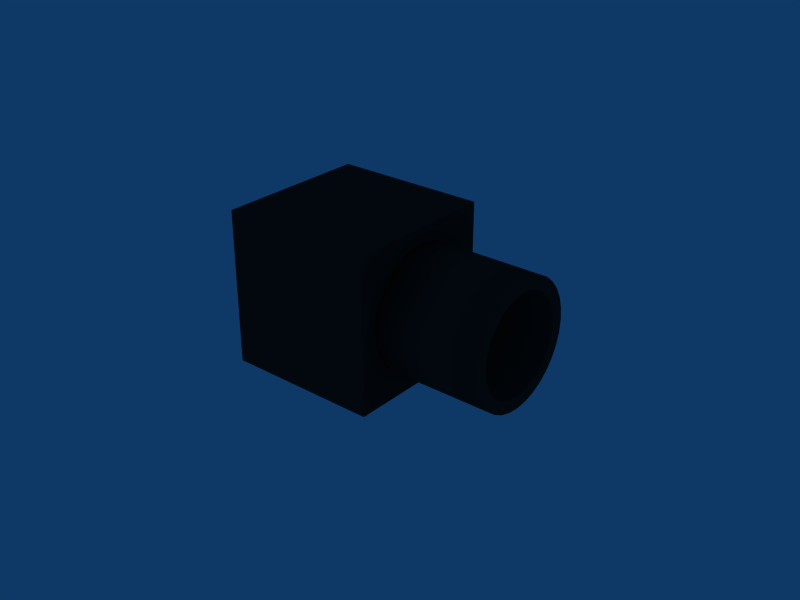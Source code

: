 # Source: video_camera.blend  (saved by Blender 2.61.0; exported with 4.5.12 LTS)
import bpy
from mathutils import Matrix  # noqa: F401  (used for matrix-valued properties, if any)

bpy.ops.wm.read_factory_settings(use_empty=True)
scene = bpy.context.scene
scene.name = 'Scene'

# ---- collections
col_collection_1 = bpy.data.collections.new('Collection 1'); scene.collection.children.link(col_collection_1)

# ---- materials (node trees are filled in below, after node groups)
mat_cameramat = bpy.data.materials.new('CameraMat')
mat_cameramat.alpha_threshold = 0.0
mat_cameramat.diffuse_color = (0.14, 0.14, 0.14, 1.0)
mat_cameramat.specular_color = (0.28, 0.28, 0.28)
mat_cameramat.roughness = 0.5
mat_cameramat.line_color = (0.0, 0.0, 0.0, 1.0)
mat_screenmat = bpy.data.materials.new('ScreenMat')
mat_screenmat.alpha_threshold = 0.0
mat_screenmat.preview_render_type = 'CUBE'
mat_screenmat.diffuse_color = (0.1309, 0.5192, 0.9264, 1.0)
mat_screenmat.roughness = 0.5
mat_screenmat.line_color = (0.0, 0.0, 0.0, 1.0)

# ---- material node trees

# ---- world
world_world = bpy.data.worlds.new('World'); scene.world = world_world
world_world.color = (0.05656, 0.221, 0.4)
world_world.use_sun_shadow = False
world_world.sun_shadow_jitter_overblur = 0.0
world_world.cycles.sampling_method = 'MANUAL'
world_world.cycles.sample_map_resolution = 256

# ---- cameras
cam_camera_001 = bpy.data.cameras.new('Camera.001')
cam_camera_001.passepartout_alpha = 0.2
cam_camera_001.clip_end = 100.0
cam_camera_001.lens = 35.0
cam_camera_001.sensor_width = 32.0
cam_camera_001.sensor_height = 18.0
cam_camera_001.show_limits = True
cam_camera_001.show_passepartout = False
cam_camera_001.show_safe_areas = True
cam_camera_001.dof.focus_distance = 0.0
cam_camera_001.dof.aperture_fstop = 128.0

# ---- meshes
me_cylinder = bpy.data.meshes.new('Cylinder')
me_cylinder.from_pydata([(0.1392, 0.05, -0.05), (0.1392, -0.05, -0.05), (0.03924, -0.05, -0.05), (0.03924, 0.05, -0.05), (0.1392, 0.05, 0.05), (0.1392, -0.05, 0.05), (0.03924, -0.05, 0.05), (0.03924, 0.05, 0.05), (-0.03076, 0.02828, -0.02828), (-0.03076, 0.02222, -0.03326), (-0.03076, 0.01531, -0.03696), (-0.03076, 0.007804, -0.03923), (-0.03076, -1.713e-10, -0.04), (-0.03076, -0.007804, -0.03923), (-0.03076, -0.01531, -0.03696), (-0.03076, -0.02222, -0.03326), (-0.03076, -0.02828, -0.02828), (-0.03076, -0.03326, -0.02222), (-0.03076, -0.03696, -0.01531), (-0.03076, -0.03923, -0.007804), (-0.03076, -0.04, 1.572e-08), (-0.03076, -0.03923, 0.007804), (-0.03076, -0.03696, 0.01531), (-0.03076, -0.03326, 0.02222), (-0.03076, -0.02828, 0.02828), (-0.03076, -0.02222, 0.03326), (-0.03076, -0.01531, 0.03696), (-0.03076, -0.007804, 0.03923), (-0.03076, 3.543e-08, 0.04), (-0.03076, 0.007804, 0.03923), (-0.03076, 0.01531, 0.03696), (-0.03076, 0.02222, 0.03326), (-0.03076, 0.02828, 0.02828), (-0.03076, 0.03326, 0.02222), (-0.03076, 0.03696, 0.01531), (-0.03076, 0.03923, 0.007804), (-0.03076, 0.04, -6.153e-08), (-0.03076, 0.03923, -0.007804), (-0.03076, 0.03696, -0.01531), (-0.03076, 0.03326, -0.02222), (0.03924, 0.02828, -0.02828), (0.03924, 0.02222, -0.03326), (0.03924, 0.01531, -0.03696), (0.03924, 0.007804, -0.03923), (0.03924, -9.134e-08, -0.04), (0.03924, -0.007804, -0.03923), (0.03924, -0.01531, -0.03696), (0.03924, -0.02222, -0.03326), (0.03924, -0.02828, -0.02828), (0.03924, -0.03326, -0.02222), (0.03924, -0.03696, -0.01531), (0.03924, -0.03923, -0.007804), (0.03924, -0.04, -3.149e-08), (0.03924, -0.03923, 0.007804), (0.03924, -0.03696, 0.01531), (0.03924, -0.03326, 0.02222), (0.03924, -0.02828, 0.02828), (0.03924, -0.02222, 0.03326), (0.03924, -0.01531, 0.03696), (0.03924, -0.007804, 0.03923), (0.03924, -1.657e-07, 0.04), (0.03924, 0.007803, 0.03923), (0.03924, 0.01531, 0.03696), (0.03924, 0.02222, 0.03326), (0.03924, 0.02828, 0.02828), (0.03924, 0.03326, 0.02222), (0.03924, 0.03696, 0.01531), (0.03924, 0.03923, 0.007804), (0.03924, 0.04, 2.969e-07), (0.03924, 0.03923, -0.007803), (0.03924, 0.03696, -0.01531), (0.03924, 0.03326, -0.02222), (0.03924, -1.54e-09, 5.707e-09), (-0.03076, 0.02263, -0.02263), (-0.03076, 0.02661, -0.01778), (-0.03076, 0.02956, -0.01225), (-0.03076, 0.03139, -0.006243), (-0.03076, 0.032, -5.12e-08), (-0.03076, 0.03139, 0.006243), (-0.03076, 0.02956, 0.01225), (-0.03076, 0.02661, 0.01778), (-0.03076, 0.02263, 0.02263), (-0.03076, 0.01778, 0.02661), (-0.03076, 0.01225, 0.02956), (-0.03076, 0.006243, 0.03139), (-0.03076, 2.949e-08, 0.032), (-0.03076, -0.006243, 0.03139), (-0.03076, -0.01225, 0.02956), (-0.03076, -0.01778, 0.02661), (-0.03076, -0.02263, 0.02263), (-0.03076, -0.02661, 0.01778), (-0.03076, -0.02956, 0.01225), (-0.03076, -0.03139, 0.006243), (-0.03076, -0.032, 1.06e-08), (-0.03076, -0.03139, -0.006243), (-0.03076, -0.02956, -0.01225), (-0.03076, -0.02661, -0.01778), (-0.03076, -0.02263, -0.02263), (-0.03076, -0.01778, -0.02661), (-0.03076, -0.01225, -0.02956), (-0.03076, -0.006243, -0.03139), (-0.03076, 1.002e-09, -0.032), (-0.03076, 0.006243, -0.03139), (-0.03076, 0.01225, -0.02956), (-0.03076, 0.01778, -0.02661), (0.03424, 0.02263, -0.02263), (0.03424, 0.01778, -0.02661), (0.03424, 0.01225, -0.02956), (0.03424, 0.006243, -0.03139), (0.03424, 2.824e-09, -0.032), (0.03424, -0.006243, -0.03139), (0.03424, -0.01225, -0.02956), (0.03424, -0.01778, -0.02661), (0.03424, -0.02263, -0.02263), (0.03424, -0.02661, -0.01778), (0.03424, -0.02956, -0.01225), (0.03424, -0.03139, -0.006243), (0.03424, -0.032, 1.324e-08), (0.03424, -0.03139, 0.006243), (0.03424, -0.02956, 0.01225), (0.03424, -0.02661, 0.01778), (0.03424, -0.02263, 0.02263), (0.03424, -0.01778, 0.02661), (0.03424, -0.01225, 0.02956), (0.03424, -0.006243, 0.03139), (0.03424, 3.131e-08, 0.032), (0.03424, 0.006243, 0.03139), (0.03424, 0.01225, 0.02956), (0.03424, 0.01778, 0.02661), (0.03424, 0.02263, 0.02263), (0.03424, 0.02661, 0.01778), (0.03424, 0.02956, 0.01225), (0.03424, 0.03139, 0.006243), (0.03424, 0.032, -4.856e-08), (0.03424, 0.03139, -0.006243), (0.03424, 0.02956, -0.01225), (0.03424, 0.02661, -0.01778), (0.03424, 4.081e-10, 2.815e-09)], [], [(0, 1, 2, 3), (4, 7, 6, 5), (0, 4, 5, 1), (1, 5, 6, 2), (2, 6, 7, 3), (4, 0, 3, 7), (72, 41, 40), (72, 42, 41), (72, 43, 42), (72, 44, 43), (72, 45, 44), (72, 46, 45), (72, 47, 46), (72, 48, 47), (72, 49, 48), (72, 50, 49), (72, 51, 50), (72, 52, 51), (72, 53, 52), (72, 54, 53), (72, 55, 54), (72, 56, 55), (72, 57, 56), (72, 58, 57), (72, 59, 58), (72, 60, 59), (72, 61, 60), (72, 62, 61), (72, 63, 62), (72, 64, 63), (72, 65, 64), (72, 66, 65), (72, 67, 66), (72, 68, 67), (72, 69, 68), (72, 70, 69), (72, 71, 70), (72, 40, 71), (8, 40, 41, 9), (9, 41, 42, 10), (10, 42, 43, 11), (11, 43, 44, 12), (12, 44, 45, 13), (13, 45, 46, 14), (14, 46, 47, 15), (15, 47, 48, 16), (16, 48, 49, 17), (17, 49, 50, 18), (18, 50, 51, 19), (19, 51, 52, 20), (20, 52, 53, 21), (21, 53, 54, 22), (22, 54, 55, 23), (23, 55, 56, 24), (24, 56, 57, 25), (25, 57, 58, 26), (26, 58, 59, 27), (27, 59, 60, 28), (28, 60, 61, 29), (29, 61, 62, 30), (30, 62, 63, 31), (31, 63, 64, 32), (32, 64, 65, 33), (33, 65, 66, 34), (34, 66, 67, 35), (35, 67, 68, 36), (36, 68, 69, 37), (37, 69, 70, 38), (38, 70, 71, 39), (40, 8, 39, 71), (39, 8, 73, 74), (38, 39, 74, 75), (37, 38, 75, 76), (36, 37, 76, 77), (35, 36, 77, 78), (34, 35, 78, 79), (33, 34, 79, 80), (32, 33, 80, 81), (31, 32, 81, 82), (30, 31, 82, 83), (29, 30, 83, 84), (28, 29, 84, 85), (27, 28, 85, 86), (26, 27, 86, 87), (25, 26, 87, 88), (24, 25, 88, 89), (23, 24, 89, 90), (22, 23, 90, 91), (21, 22, 91, 92), (20, 21, 92, 93), (19, 20, 93, 94), (18, 19, 94, 95), (17, 18, 95, 96), (16, 17, 96, 97), (15, 16, 97, 98), (14, 15, 98, 99), (13, 14, 99, 100), (12, 13, 100, 101), (11, 12, 101, 102), (10, 11, 102, 103), (9, 10, 103, 104), (8, 9, 104, 73), (73, 104, 106, 105), (104, 103, 107, 106), (103, 102, 108, 107), (102, 101, 109, 108), (101, 100, 110, 109), (100, 99, 111, 110), (99, 98, 112, 111), (98, 97, 113, 112), (97, 96, 114, 113), (96, 95, 115, 114), (95, 94, 116, 115), (94, 93, 117, 116), (93, 92, 118, 117), (92, 91, 119, 118), (91, 90, 120, 119), (90, 89, 121, 120), (89, 88, 122, 121), (88, 87, 123, 122), (87, 86, 124, 123), (86, 85, 125, 124), (85, 84, 126, 125), (84, 83, 127, 126), (83, 82, 128, 127), (82, 81, 129, 128), (81, 80, 130, 129), (80, 79, 131, 130), (79, 78, 132, 131), (78, 77, 133, 132), (77, 76, 134, 133), (76, 75, 135, 134), (75, 74, 136, 135), (74, 73, 105, 136), (137, 105, 106), (137, 106, 107), (137, 107, 108), (137, 108, 109), (137, 109, 110), (137, 110, 111), (137, 111, 112), (137, 112, 113), (137, 113, 114), (137, 114, 115), (137, 115, 116), (137, 116, 117), (137, 117, 118), (137, 118, 119), (137, 119, 120), (137, 120, 121), (137, 121, 122), (137, 122, 123), (137, 123, 124), (137, 124, 125), (137, 125, 126), (137, 126, 127), (137, 127, 128), (137, 128, 129), (137, 129, 130), (137, 130, 131), (137, 131, 132), (137, 132, 133), (137, 133, 134), (137, 134, 135), (137, 135, 136), (136, 105, 137)])
me_cylinder.polygons.foreach_set('use_smooth', [0, 0, 0, 0, 0, 0, 0, 0, 0, 0, 0, 0, 0, 0, 0, 0, 0, 0, 0, 0, 0, 0, 0, 0, 0, 0, 0, 0, 0, 0, 0, 0, 0, 0, 0, 0, 0, 0, 1, 1, 1, 1, 1, 1, 1, 1, 1, 1, 1, 1, 1, 1, 1, 1, 1, 1, 1, 1, 1, 1, 1, 1, 1, 1, 1, 1, 1, 1, 1, 1, 0, 0, 0, 0, 0, 0, 0, 0, 0, 0, 0, 0, 0, 0, 0, 0, 0, 0, 0, 0, 0, 0, 0, 0, 0, 0, 0, 0, 0, 0, 0, 0, 1, 1, 1, 1, 1, 1, 1, 1, 1, 1, 1, 1, 1, 1, 1, 1, 1, 1, 1, 1, 1, 1, 1, 1, 1, 1, 1, 1, 1, 1, 1, 1, 0, 0, 0, 0, 0, 0, 0, 0, 0, 0, 0, 0, 0, 0, 0, 0, 0, 0, 0, 0, 0, 0, 0, 0, 0, 0, 0, 0, 0, 0, 0, 0])
me_cylinder.polygons.foreach_set('material_index', [0, 0, 1, 0, 0, 0, 0, 0, 0, 0, 0, 0, 0, 0, 0, 0, 0, 0, 0, 0, 0, 0, 0, 0, 0, 0, 0, 0, 0, 0, 0, 0, 0, 0, 0, 0, 0, 0, 0, 0, 0, 0, 0, 0, 0, 0, 0, 0, 0, 0, 0, 0, 0, 0, 0, 0, 0, 0, 0, 0, 0, 0, 0, 0, 0, 0, 0, 0, 0, 0, 0, 0, 0, 0, 0, 0, 0, 0, 0, 0, 0, 0, 0, 0, 0, 0, 0, 0, 0, 0, 0, 0, 0, 0, 0, 0, 0, 0, 0, 0, 0, 0, 0, 0, 0, 0, 0, 0, 0, 0, 0, 0, 0, 0, 0, 0, 0, 0, 0, 0, 0, 0, 0, 0, 0, 0, 0, 0, 0, 0, 0, 0, 0, 0, 0, 0, 0, 0, 0, 0, 0, 0, 0, 0, 0, 0, 0, 0, 0, 0, 0, 0, 0, 0, 0, 0, 0, 0, 0, 0, 0, 0, 0, 0, 0, 0])
_uv = me_cylinder.uv_layers.new(name='UVTex')
_uv.uv.foreach_set('vector', [0.0, 0.0, 1.0, 0.0, 1.0, 1.0, 0.0, 1.0, 0.0, 0.0, 1.0, 0.0, 1.0, 1.0, 0.0, 1.0, 1.0, 0.000345, 0.9997, 1.0, 0.0, 0.9997, 0.0003455, 0.0, 0.0, 0.0, 1.0, 0.0, 1.0, 1.0, 0.0, 1.0, 0.0, 0.0, 1.0, 0.0, 1.0, 1.0, 0.0, 1.0, 0.0, 0.0, 1.0, 0.0, 1.0, 1.0, 0.0, 1.0, 0.0, 0.0, 1.0, 0.0, 1.0, 1.0, 0.0, 0.0, 1.0, 0.0, 1.0, 1.0, 0.0, 0.0, 1.0, 0.0, 1.0, 1.0, 0.0, 0.0, 1.0, 0.0, 1.0, 1.0, 0.0, 0.0, 1.0, 0.0, 1.0, 1.0, 0.0, 0.0, 1.0, 0.0, 1.0, 1.0, 0.0, 0.0, 1.0, 0.0, 1.0, 1.0, 0.0, 0.0, 1.0, 0.0, 1.0, 1.0, 0.0, 0.0, 1.0, 0.0, 1.0, 1.0, 0.0, 0.0, 1.0, 0.0, 1.0, 1.0, 0.0, 0.0, 1.0, 0.0, 1.0, 1.0, 0.0, 0.0, 1.0, 0.0, 1.0, 1.0, 0.0, 0.0, 1.0, 0.0, 1.0, 1.0, 0.0, 0.0, 1.0, 0.0, 1.0, 1.0, 0.0, 0.0, 1.0, 0.0, 1.0, 1.0, 0.0, 0.0, 1.0, 0.0, 1.0, 1.0, 0.0, 0.0, 1.0, 0.0, 1.0, 1.0, 0.0, 0.0, 1.0, 0.0, 1.0, 1.0, 0.0, 0.0, 1.0, 0.0, 1.0, 1.0, 0.0, 0.0, 1.0, 0.0, 1.0, 1.0, 0.0, 0.0, 1.0, 0.0, 1.0, 1.0, 0.0, 0.0, 1.0, 0.0, 1.0, 1.0, 0.0, 0.0, 1.0, 0.0, 1.0, 1.0, 0.0, 0.0, 1.0, 0.0, 1.0, 1.0, 0.0, 0.0, 1.0, 0.0, 1.0, 1.0, 0.0, 0.0, 1.0, 0.0, 1.0, 1.0, 0.0, 0.0, 1.0, 0.0, 1.0, 1.0, 0.0, 0.0, 1.0, 0.0, 1.0, 1.0, 0.0, 0.0, 1.0, 0.0, 1.0, 1.0, 0.0, 0.0, 1.0, 0.0, 1.0, 1.0, 0.0, 0.0, 1.0, 0.0, 1.0, 1.0, 0.0, 0.0, 1.0, 0.0, 1.0, 1.0, 0.0, 0.0, 1.0, 0.0, 1.0, 1.0, 0.0, 1.0, 0.0, 0.0, 1.0, 0.0, 1.0, 1.0, 0.0, 1.0, 0.0, 0.0, 1.0, 0.0, 1.0, 1.0, 0.0, 1.0, 0.0, 0.0, 1.0, 0.0, 1.0, 1.0, 0.0, 1.0, 0.0, 0.0, 1.0, 0.0, 1.0, 1.0, 0.0, 1.0, 0.0, 0.0, 1.0, 0.0, 1.0, 1.0, 0.0, 1.0, 0.0, 0.0, 1.0, 0.0, 1.0, 1.0, 0.0, 1.0, 0.0, 0.0, 1.0, 0.0, 1.0, 1.0, 0.0, 1.0, 0.0, 0.0, 1.0, 0.0, 1.0, 1.0, 0.0, 1.0, 0.0, 0.0, 1.0, 0.0, 1.0, 1.0, 0.0, 1.0, 0.0, 0.0, 1.0, 0.0, 1.0, 1.0, 0.0, 1.0, 0.0, 0.0, 1.0, 0.0, 1.0, 1.0, 0.0, 1.0, 0.0, 0.0, 1.0, 0.0, 1.0, 1.0, 0.0, 1.0, 0.0, 0.0, 1.0, 0.0, 1.0, 1.0, 0.0, 1.0, 0.0, 0.0, 1.0, 0.0, 1.0, 1.0, 0.0, 1.0, 0.0, 0.0, 1.0, 0.0, 1.0, 1.0, 0.0, 1.0, 0.0, 0.0, 1.0, 0.0, 1.0, 1.0, 0.0, 1.0, 0.0, 0.0, 1.0, 0.0, 1.0, 1.0, 0.0, 1.0, 0.0, 0.0, 1.0, 0.0, 1.0, 1.0, 0.0, 1.0, 0.0, 0.0, 1.0, 0.0, 1.0, 1.0, 0.0, 1.0, 0.0, 0.0, 1.0, 0.0, 1.0, 1.0, 0.0, 1.0, 0.0, 0.0, 1.0, 0.0, 1.0, 1.0, 0.0, 1.0, 0.0, 0.0, 1.0, 0.0, 1.0, 1.0, 0.0, 1.0, 0.0, 0.0, 1.0, 0.0, 1.0, 1.0, 0.0, 1.0, 0.0, 0.0, 1.0, 0.0, 1.0, 1.0, 0.0, 1.0, 0.0, 0.0, 1.0, 0.0, 1.0, 1.0, 0.0, 1.0, 0.0, 0.0, 1.0, 0.0, 1.0, 1.0, 0.0, 1.0, 0.0, 0.0, 1.0, 0.0, 1.0, 1.0, 0.0, 1.0, 0.0, 0.0, 1.0, 0.0, 1.0, 1.0, 0.0, 1.0, 0.0, 0.0, 1.0, 0.0, 1.0, 1.0, 0.0, 1.0, 0.0, 0.0, 1.0, 0.0, 1.0, 1.0, 0.0, 1.0, 0.0, 0.0, 1.0, 0.0, 1.0, 1.0, 0.0, 1.0, 0.0, 0.0, 1.0, 0.0, 1.0, 1.0, 0.0, 1.0, 0.0, 0.0, 1.0, 0.0, 1.0, 1.0, 0.0, 1.0, 0.0, 0.0, 1.0, 0.0, 1.0, 1.0, 0.0, 1.0, 0.0, 0.0, 1.0, 0.0, 1.0, 1.0, 0.0, 1.0, 0.0, 0.0, 1.0, 0.0, 1.0, 1.0, 0.0, 1.0, 0.0, 0.0, 1.0, 0.0, 1.0, 1.0, 0.0, 1.0, 0.0, 0.0, 1.0, 0.0, 1.0, 1.0, 0.0, 1.0, 0.0, 0.0, 1.0, 0.0, 1.0, 1.0, 0.0, 1.0, 0.0, 0.0, 1.0, 0.0, 1.0, 1.0, 0.0, 1.0, 0.0, 0.0, 1.0, 0.0, 1.0, 1.0, 0.0, 1.0, 0.0, 0.0, 1.0, 0.0, 1.0, 1.0, 0.0, 1.0, 0.0, 0.0, 1.0, 0.0, 1.0, 1.0, 0.0, 1.0, 0.0, 0.0, 1.0, 0.0, 1.0, 1.0, 0.0, 1.0, 0.0, 0.0, 1.0, 0.0, 1.0, 1.0, 0.0, 1.0, 0.0, 0.0, 1.0, 0.0, 1.0, 1.0, 0.0, 1.0, 0.0, 0.0, 1.0, 0.0, 1.0, 1.0, 0.0, 1.0, 0.0, 0.0, 1.0, 0.0, 1.0, 1.0, 0.0, 1.0, 0.0, 0.0, 1.0, 0.0, 1.0, 1.0, 0.0, 1.0, 0.0, 0.0, 1.0, 0.0, 1.0, 1.0, 0.0, 1.0, 0.0, 0.0, 1.0, 0.0, 1.0, 1.0, 0.0, 1.0, 0.0, 0.0, 1.0, 0.0, 1.0, 1.0, 0.0, 1.0, 0.0, 0.0, 1.0, 0.0, 1.0, 1.0, 0.0, 1.0, 0.0, 0.0, 1.0, 0.0, 1.0, 1.0, 0.0, 1.0, 0.0, 0.0, 1.0, 0.0, 1.0, 1.0, 0.0, 1.0, 0.0, 0.0, 1.0, 0.0, 1.0, 1.0, 0.0, 1.0, 0.0, 0.0, 1.0, 0.0, 1.0, 1.0, 0.0, 1.0, 0.0, 0.0, 1.0, 0.0, 1.0, 1.0, 0.0, 1.0, 0.0, 0.0, 1.0, 0.0, 1.0, 1.0, 0.0, 1.0, 0.0, 0.0, 1.0, 0.0, 1.0, 1.0, 0.0, 1.0, 0.0, 0.0, 1.0, 0.0, 1.0, 1.0, 0.0, 1.0, 0.0, 0.0, 1.0, 0.0, 1.0, 1.0, 0.0, 1.0, 0.0, 0.0, 1.0, 0.0, 1.0, 1.0, 0.0, 1.0, 0.0, 0.0, 1.0, 0.0, 1.0, 1.0, 0.0, 1.0, 0.0, 0.0, 1.0, 0.0, 1.0, 1.0, 0.0, 1.0, 0.0, 0.0, 1.0, 0.0, 1.0, 1.0, 0.0, 1.0, 0.0, 0.0, 1.0, 0.0, 1.0, 1.0, 0.0, 1.0, 0.0, 0.0, 1.0, 0.0, 1.0, 1.0, 0.0, 1.0, 0.0, 0.0, 1.0, 0.0, 1.0, 1.0, 0.0, 1.0, 0.0, 0.0, 1.0, 0.0, 1.0, 1.0, 0.0, 1.0, 0.0, 0.0, 1.0, 0.0, 1.0, 1.0, 0.0, 1.0, 0.0, 0.0, 1.0, 0.0, 1.0, 1.0, 0.0, 1.0, 0.0, 0.0, 1.0, 0.0, 1.0, 1.0, 0.0, 1.0, 0.0, 0.0, 1.0, 0.0, 1.0, 1.0, 0.0, 1.0, 0.0, 0.0, 1.0, 0.0, 1.0, 1.0, 0.0, 1.0, 0.0, 0.0, 1.0, 0.0, 1.0, 1.0, 0.0, 1.0, 0.0, 0.0, 1.0, 0.0, 1.0, 1.0, 0.0, 1.0, 0.0, 0.0, 1.0, 0.0, 1.0, 1.0, 0.0, 1.0, 0.0, 0.0, 1.0, 0.0, 1.0, 1.0, 0.0, 1.0, 0.0, 0.0, 1.0, 0.0, 1.0, 1.0, 0.0, 1.0, 0.0, 0.0, 1.0, 0.0, 1.0, 1.0, 0.0, 1.0, 0.0, 0.0, 1.0, 0.0, 1.0, 1.0, 0.0, 1.0, 0.0, 0.0, 1.0, 0.0, 1.0, 1.0, 0.0, 1.0, 0.0, 0.0, 1.0, 0.0, 1.0, 1.0, 0.0, 1.0, 0.0, 0.0, 1.0, 0.0, 1.0, 1.0, 0.0, 1.0, 0.0, 0.0, 1.0, 0.0, 1.0, 1.0, 0.0, 1.0, 0.0, 0.0, 1.0, 0.0, 1.0, 1.0, 0.0, 1.0, 0.0, 0.0, 1.0, 0.0, 1.0, 1.0, 0.0, 1.0, 0.0, 0.0, 1.0, 0.0, 1.0, 1.0, 0.0, 1.0, 0.0, 0.0, 1.0, 0.0, 1.0, 1.0, 0.0, 1.0, 0.0, 0.0, 1.0, 0.0, 1.0, 1.0, 0.0, 1.0, 0.0, 0.0, 1.0, 0.0, 1.0, 1.0, 0.0, 1.0, 0.0, 0.0, 1.0, 0.0, 1.0, 1.0, 0.0, 1.0, 0.0, 0.0, 1.0, 0.0, 1.0, 1.0, 0.0, 1.0, 0.0, 0.0, 1.0, 0.0, 1.0, 1.0, 0.0, 1.0, 0.0, 0.0, 1.0, 0.0, 1.0, 1.0, 0.0, 0.0, 1.0, 0.0, 1.0, 1.0, 0.0, 0.0, 1.0, 0.0, 1.0, 1.0, 0.0, 0.0, 1.0, 0.0, 1.0, 1.0, 0.0, 0.0, 1.0, 0.0, 1.0, 1.0, 0.0, 0.0, 1.0, 0.0, 1.0, 1.0, 0.0, 0.0, 1.0, 0.0, 1.0, 1.0, 0.0, 0.0, 1.0, 0.0, 1.0, 1.0, 0.0, 0.0, 1.0, 0.0, 1.0, 1.0, 0.0, 0.0, 1.0, 0.0, 1.0, 1.0, 0.0, 0.0, 1.0, 0.0, 1.0, 1.0, 0.0, 0.0, 1.0, 0.0, 1.0, 1.0, 0.0, 0.0, 1.0, 0.0, 1.0, 1.0, 0.0, 0.0, 1.0, 0.0, 1.0, 1.0, 0.0, 0.0, 1.0, 0.0, 1.0, 1.0, 0.0, 0.0, 1.0, 0.0, 1.0, 1.0, 0.0, 0.0, 1.0, 0.0, 1.0, 1.0, 0.0, 0.0, 1.0, 0.0, 1.0, 1.0, 0.0, 0.0, 1.0, 0.0, 1.0, 1.0, 0.0, 0.0, 1.0, 0.0, 1.0, 1.0, 0.0, 0.0, 1.0, 0.0, 1.0, 1.0, 0.0, 0.0, 1.0, 0.0, 1.0, 1.0, 0.0, 0.0, 1.0, 0.0, 1.0, 1.0, 0.0, 0.0, 1.0, 0.0, 1.0, 1.0, 0.0, 0.0, 1.0, 0.0, 1.0, 1.0, 0.0, 0.0, 1.0, 0.0, 1.0, 1.0, 0.0, 0.0, 1.0, 0.0, 1.0, 1.0, 0.0, 0.0, 1.0, 0.0, 1.0, 1.0, 0.0, 0.0, 1.0, 0.0, 1.0, 1.0, 0.0, 0.0, 1.0, 0.0, 1.0, 1.0, 0.0, 0.0, 1.0, 0.0, 1.0, 1.0, 0.0, 0.0, 1.0, 0.0, 1.0, 1.0])
me_cylinder.materials.append(mat_cameramat)
me_cylinder.materials.append(mat_screenmat)
me_cylinder.use_remesh_preserve_volume = False
me_cylinder.use_remesh_preserve_attributes = False
me_cylinder.use_mirror_vertex_groups = False
me_cylinder.update()

# ---- objects
ob_cameramain = bpy.data.objects.new('CameraMain', None)
ob_cameramesh = bpy.data.objects.new('CameraMesh', me_cylinder)
ob_camerarobot = bpy.data.objects.new('CameraRobot', cam_camera_001)

# ---- transforms, parenting, visibility, modifiers, constraints
ob_cameramain.location = (0.0, 0.0, 0.0)
ob_cameramain.rotation_euler = (-1.571, 7.55e-08, -1.571)
ob_cameramain.lock_rotations_4d = False
ob_cameramain.empty_display_type = 'ARROWS'
ob_cameramain.empty_image_offset = (0.0, 0.0)
ob_cameramain.lineart.crease_threshold = 0.0
ob_cameramesh.parent = ob_cameramain
ob_cameramesh.matrix_parent_inverse = Matrix(((-4.371e-08, -1.0, -7.55e-08, 0.0), (7.55e-08, 7.55e-08, -1.0, 0.0), (1.0, -4.371e-08, 7.55e-08, 0.0), (0.0, 0.0, 0.0, 1.0)))
ob_cameramesh.location = (-0.015, 1.656e-08, 3.3e-16)
ob_cameramesh.rotation_euler = (0.0, -0.0, -3.142)
ob_cameramesh.scale = (0.5, 0.5, 0.5)
ob_cameramesh.lock_rotations_4d = False
ob_cameramesh.empty_display_type = 'ARROWS'
ob_cameramesh.lineart.crease_threshold = 0.0
ob_camerarobot.parent = ob_cameramain
ob_camerarobot.matrix_parent_inverse = Matrix(((-4.371e-08, -1.0, -7.55e-08, 0.0), (7.55e-08, 7.55e-08, -1.0, 0.0), (1.0, -4.371e-08, 7.55e-08, 0.0), (0.0, 0.0, 0.0, 1.0)))
ob_camerarobot.location = (0.0, 0.0, 5.275e-05)
ob_camerarobot.rotation_euler = (1.571, 1.097e-07, -1.571)
ob_camerarobot.scale = (0.5, 0.5, 0.5)
ob_camerarobot.lock_rotations_4d = False
ob_camerarobot.empty_display_type = 'ARROWS'
ob_camerarobot.lineart.crease_threshold = 0.0

# ---- collection membership
col_collection_1.objects.link(ob_cameramain)
col_collection_1.objects.link(ob_cameramesh)
col_collection_1.objects.link(ob_camerarobot)

# ---- scene / render settings (as saved in the file)
scene.frame_start = 1; scene.frame_end = 250; scene.frame_set(11)
scene.render.engine = 'BLENDER_EEVEE_NEXT'
scene.render.image_settings.color_mode = 'RGB'
scene.render.image_settings.compression = 90
scene.render.resolution_x = 800
scene.render.resolution_y = 600
scene.render.pixel_aspect_x = 100.0
scene.render.pixel_aspect_y = 100.0
scene.render.fps = 25
scene.render.dither_intensity = 0.0
scene.render.use_compositing = False
scene.render.use_sequencer = False
scene.render.bake_margin = 2
scene.render.bake_bias = 0.0
scene.render.use_stamp_time = False
scene.render.use_stamp_date = False
scene.render.use_stamp_frame = False
scene.render.use_stamp_camera = False
scene.render.use_stamp_scene = False
scene.render.use_stamp_filename = False
scene.render.use_stamp_render_time = False
scene.render.stamp_font_size = 0
scene.cycles.use_denoising = False
scene.cycles.samples = 10
scene.cycles.sampling_pattern = 'TABULATED_SOBOL'
scene.cycles.light_sampling_threshold = 0.0
scene.cycles.use_adaptive_sampling = False
scene.cycles.use_light_tree = False
scene.cycles.blur_glossy = 0.0
scene.cycles.volume_bounces = 1
scene.cycles.pixel_filter_type = 'GAUSSIAN'
scene.cycles.sample_clamp_indirect = 0.0
scene.view_settings.view_transform = 'Raw'
bpy.context.view_layer.update()

# ---- added for rendering (the .blend has no active camera): camera
cam_auto = bpy.data.cameras.new('AutoCamera')
cam_auto.lens = 50.0
cam_auto.sensor_width = 36.0
cam_auto.clip_end = 1000.0
ob_auto_camera = bpy.data.objects.new('AutoCamera', cam_auto)
scene.collection.objects.link(ob_auto_camera)
ob_auto_camera.location = (0.142925, -0.222054, 0.148036)
ob_auto_camera.rotation_euler = (1.09748, -7.21219e-08, 0.694738)
scene.camera = ob_auto_camera
bpy.context.view_layer.update()
